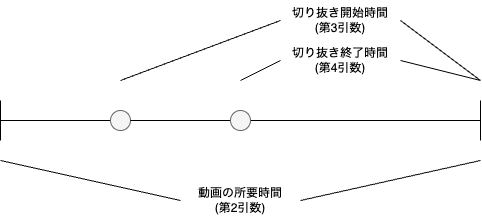

The diagram above was exported from draw.io. Its source (the exported page's mxGraphModel, read from the mxfile embedded in the PNG):
<mxGraphModel dx="919" dy="816" grid="1" gridSize="10" guides="1" tooltips="1" connect="1" arrows="1" fold="1" page="1" pageScale="1" pageWidth="850" pageHeight="1100" math="0" shadow="0">
  <root>
    <mxCell id="0" />
    <mxCell id="1" parent="0" />
    <mxCell id="2" value="" style="endArrow=none;html=1;startArrow=none;" parent="1" source="7" edge="1">
      <mxGeometry width="50" height="50" relative="1" as="geometry">
        <mxPoint x="200" y="240" as="sourcePoint" />
        <mxPoint x="680" y="240" as="targetPoint" />
      </mxGeometry>
    </mxCell>
    <mxCell id="3" value="" style="endArrow=none;html=1;" parent="1" edge="1">
      <mxGeometry width="50" height="50" relative="1" as="geometry">
        <mxPoint x="200" y="260" as="sourcePoint" />
        <mxPoint x="200" y="220" as="targetPoint" />
      </mxGeometry>
    </mxCell>
    <mxCell id="4" value="" style="endArrow=none;html=1;" parent="1" edge="1">
      <mxGeometry width="50" height="50" relative="1" as="geometry">
        <mxPoint x="680" y="260" as="sourcePoint" />
        <mxPoint x="680" y="220" as="targetPoint" />
      </mxGeometry>
    </mxCell>
    <mxCell id="6" value="" style="endArrow=none;html=1;" parent="1" target="5" edge="1">
      <mxGeometry width="50" height="50" relative="1" as="geometry">
        <mxPoint x="200" y="240" as="sourcePoint" />
        <mxPoint x="680" y="240" as="targetPoint" />
      </mxGeometry>
    </mxCell>
    <mxCell id="5" value="" style="ellipse;whiteSpace=wrap;html=1;aspect=fixed;fillColor=#f5f5f5;fontColor=#333333;strokeColor=#666666;" parent="1" vertex="1">
      <mxGeometry x="310" y="230" width="20" height="20" as="geometry" />
    </mxCell>
    <mxCell id="8" value="" style="endArrow=none;html=1;startArrow=none;" parent="1" source="5" target="7" edge="1">
      <mxGeometry width="50" height="50" relative="1" as="geometry">
        <mxPoint x="250" y="240" as="sourcePoint" />
        <mxPoint x="680" y="240" as="targetPoint" />
      </mxGeometry>
    </mxCell>
    <mxCell id="7" value="" style="ellipse;whiteSpace=wrap;html=1;aspect=fixed;fillColor=#f5f5f5;fontColor=#333333;strokeColor=#666666;" parent="1" vertex="1">
      <mxGeometry x="430" y="230" width="20" height="20" as="geometry" />
    </mxCell>
    <mxCell id="10" value="動画の所要時間&lt;br&gt;(第2引数)" style="text;html=1;strokeColor=none;fillColor=none;align=center;verticalAlign=middle;whiteSpace=wrap;rounded=0;" parent="1" vertex="1">
      <mxGeometry x="380" y="300" width="120" height="40" as="geometry" />
    </mxCell>
    <mxCell id="13" value="切り抜き開始時間&lt;br&gt;(第3引数)" style="text;html=1;strokeColor=none;fillColor=none;align=center;verticalAlign=middle;whiteSpace=wrap;rounded=0;" parent="1" vertex="1">
      <mxGeometry x="480" y="120" width="120" height="40" as="geometry" />
    </mxCell>
    <mxCell id="16" value="切り抜き終了時間&lt;br&gt;(第4引数)" style="text;html=1;strokeColor=none;fillColor=none;align=center;verticalAlign=middle;whiteSpace=wrap;rounded=0;" parent="1" vertex="1">
      <mxGeometry x="480" y="160" width="120" height="40" as="geometry" />
    </mxCell>
    <mxCell id="18" value="" style="endArrow=none;html=1;exitX=0;exitY=0.5;exitDx=0;exitDy=0;" parent="1" source="10" edge="1">
      <mxGeometry width="50" height="50" relative="1" as="geometry">
        <mxPoint x="520" y="310" as="sourcePoint" />
        <mxPoint x="200" y="280" as="targetPoint" />
      </mxGeometry>
    </mxCell>
    <mxCell id="19" value="" style="endArrow=none;html=1;exitX=1;exitY=0.5;exitDx=0;exitDy=0;" parent="1" source="10" edge="1">
      <mxGeometry width="50" height="50" relative="1" as="geometry">
        <mxPoint x="390" y="330" as="sourcePoint" />
        <mxPoint x="680" y="280" as="targetPoint" />
      </mxGeometry>
    </mxCell>
    <mxCell id="20" value="" style="endArrow=none;html=1;entryX=0;entryY=0.5;entryDx=0;entryDy=0;" parent="1" target="13" edge="1">
      <mxGeometry width="50" height="50" relative="1" as="geometry">
        <mxPoint x="320" y="200" as="sourcePoint" />
        <mxPoint x="210" y="290" as="targetPoint" />
      </mxGeometry>
    </mxCell>
    <mxCell id="21" value="" style="endArrow=none;html=1;entryX=0;entryY=0.5;entryDx=0;entryDy=0;" parent="1" target="16" edge="1">
      <mxGeometry width="50" height="50" relative="1" as="geometry">
        <mxPoint x="440" y="200" as="sourcePoint" />
        <mxPoint x="370" y="150" as="targetPoint" />
      </mxGeometry>
    </mxCell>
    <mxCell id="22" value="" style="endArrow=none;html=1;entryX=1;entryY=0.5;entryDx=0;entryDy=0;" parent="1" target="16" edge="1">
      <mxGeometry width="50" height="50" relative="1" as="geometry">
        <mxPoint x="680" y="200" as="sourcePoint" />
        <mxPoint x="380" y="160" as="targetPoint" />
      </mxGeometry>
    </mxCell>
    <mxCell id="23" value="" style="endArrow=none;html=1;entryX=1;entryY=0.5;entryDx=0;entryDy=0;" parent="1" target="13" edge="1">
      <mxGeometry width="50" height="50" relative="1" as="geometry">
        <mxPoint x="680" y="200" as="sourcePoint" />
        <mxPoint x="610" y="190" as="targetPoint" />
      </mxGeometry>
    </mxCell>
  </root>
</mxGraphModel>